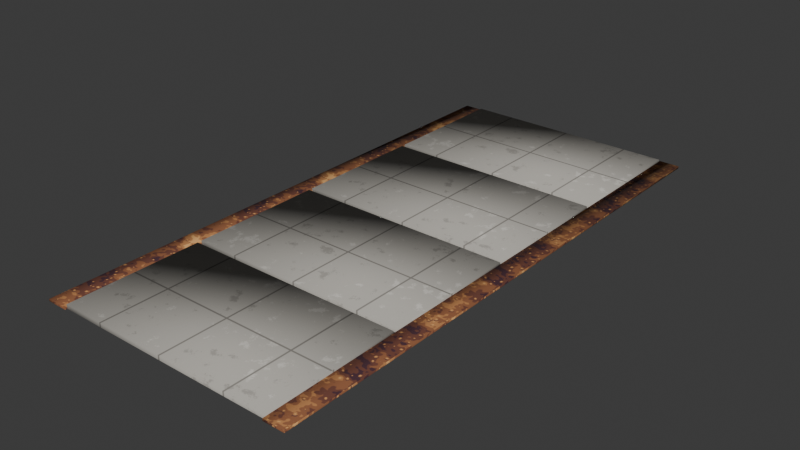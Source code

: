 # Source: driveway.blend  (saved by Blender 5.2.45; exported with 4.5.12 LTS)
import bpy
from mathutils import Matrix  # noqa: F401  (used for matrix-valued properties, if any)

bpy.ops.wm.read_factory_settings(use_empty=True)
scene = bpy.context.scene
scene.name = 'Scene'

# ---- collections
col_driveway = bpy.data.collections.new('driveway'); scene.collection.children.link(col_driveway)

# ---- images (referenced by path relative to the original .blend; pixels are not part of the script)
import os
ASSET_DIR = os.environ.get("B2B_ASSET_DIR", "")  # directory of the original .blend (textures are referenced by path, not embedded)
HERE = os.path.dirname(os.path.abspath(__file__))  # packed textures are extracted next to this script under _unpacked/

def load_image(name, relpath, width, height, colorspace="sRGB"):
    """Load a texture the original file referenced (path relative to the .blend, or extracted next to this script)."""
    p = next((c for c in (os.path.join(HERE, relpath), os.path.join(ASSET_DIR, relpath)) if relpath and os.path.exists(c)), "")
    if p:
        img = bpy.data.images.load(p, check_existing=True)
        img.name = name
    else:  # same state as the original file: an image datablock whose file is absent (Cycles renders it pink)
        img = bpy.data.images.new(name, width, height)
        img.source = "FILE"
        img.filepath = "//" + (relpath or name)
    img.colorspace_settings.name = colorspace
    return img
img_env_concrete = load_image('env_concrete', '_unpacked/concrete.ad65e524.png', 512, 512, 'sRGB')
img_env_pack_terre = load_image('env_pack_terre', '_unpacked/pack_terre.50fe928d.png', 512, 512, 'sRGB')

# ---- materials (node trees are filled in below, after node groups)
mat_env_concrete = bpy.data.materials.new('Env_Concrete')
mat_env_concrete.diffuse_color = (0.4508, 0.4233, 0.3712, 1.0)
mat_env_concrete.roughness = 0.9
mat_env_dirt = bpy.data.materials.new('Env_Dirt')
mat_env_dirt.diffuse_color = (0.2051, 0.1046, 0.06125, 1.0)
mat_env_dirt.roughness = 0.95

# ---- material node trees
mat_env_concrete.use_nodes = True; mat_env_concrete.node_tree.nodes.clear()
_N = mat_env_concrete.node_tree.nodes; _L = mat_env_concrete.node_tree.links
n0 = _N.new('ShaderNodeBsdfPrincipled'); n0.name = 'Principled BSDF'; n0.location = (-200, 100)
n0.inputs[2].default_value = 0.9
n0.inputs[10].default_value = 0.005
n0.inputs[13].default_value = 0.25
n1 = _N.new('ShaderNodeOutputMaterial'); n1.name = 'Material Output'; n1.location = (200, 100)
n2 = _N.new('ShaderNodeTexImage'); n2.name = 'Image Texture'; n2.location = (-400, 200)
n2.image = img_env_concrete
_L.new(n0.outputs[0], n1.inputs[0])
_L.new(n2.outputs[0], n0.inputs[0])
n1.is_active_output = True
mat_env_dirt.use_nodes = True; mat_env_dirt.node_tree.nodes.clear()
_N = mat_env_dirt.node_tree.nodes; _L = mat_env_dirt.node_tree.links
n0 = _N.new('ShaderNodeBsdfPrincipled'); n0.name = 'Principled BSDF'; n0.location = (-200, 100)
n0.inputs[2].default_value = 0.95
n0.inputs[10].default_value = 0.005
n0.inputs[13].default_value = 0.25
n1 = _N.new('ShaderNodeOutputMaterial'); n1.name = 'Material Output'; n1.location = (200, 100)
n2 = _N.new('ShaderNodeTexImage'); n2.name = 'Image Texture'; n2.location = (-400, 200)
n2.image = img_env_pack_terre
_L.new(n0.outputs[0], n1.inputs[0])
_L.new(n2.outputs[0], n0.inputs[0])
n1.is_active_output = True

# ---- world
world_world = bpy.data.worlds.new('World'); scene.world = world_world
world_world.use_nodes = True; world_world.node_tree.nodes.clear()
_N = world_world.node_tree.nodes; _L = world_world.node_tree.links
n0 = _N.new('ShaderNodeOutputWorld'); n0.name = 'World Output'; n0.location = (200, 100)
n1 = _N.new('ShaderNodeBackground'); n1.name = 'Background'; n1.location = (-200, 100)
n1.inputs[0].default_value = (0.05088, 0.05088, 0.05088, 1.0)
_L.new(n1.outputs[0], n0.inputs[0])
n0.is_active_output = True
world_world.color = (0.05088, 0.05088, 0.05088)
world_world.sun_shadow_jitter_overblur = 0.0

# ---- meshes
me_ground = bpy.data.meshes.new('Ground')
me_ground.from_pydata([(-1.6, -3.97, 0.0), (1.6, -3.97, 0.0), (1.6, -2.03, 0.0), (-1.6, -2.03, 0.0), (-1.6, -3.97, 0.06), (1.6, -3.97, 0.06), (1.6, -2.03, 0.06), (-1.6, -2.03, 0.06), (-1.6, -1.97, 0.0), (1.6, -1.97, 0.0), (1.6, -0.03, 0.0), (-1.6, -0.03, 0.0), (-1.6, -1.97, 0.06), (1.6, -1.97, 0.06), (1.6, -0.03, 0.06), (-1.6, -0.03, 0.06), (-1.6, 0.03, 0.0), (1.6, 0.03, 0.0), (1.6, 1.97, 0.0), (-1.6, 1.97, 0.0), (-1.6, 0.03, 0.06), (1.6, 0.03, 0.06), (1.6, 1.97, 0.06), (-1.6, 1.97, 0.06), (-1.6, 2.03, 0.0), (1.6, 2.03, 0.0), (1.6, 3.97, 0.0), (-1.6, 3.97, 0.0), (-1.6, 2.03, 0.06), (1.6, 2.03, 0.06), (1.6, 3.97, 0.06), (-1.6, 3.97, 0.06), (-1.9, -4.0, 0.0), (-1.6, -4.0, 0.0), (-1.6, 4.0, 0.0), (-1.9, 4.0, 0.0), (-1.9, -4.0, 0.03), (-1.6, -4.0, 0.03), (-1.6, 4.0, 0.03), (-1.9, 4.0, 0.03), (1.6, -4.0, 0.0), (1.9, -4.0, 0.0), (1.9, 4.0, 0.0), (1.6, 4.0, 0.0), (1.6, -4.0, 0.03), (1.9, -4.0, 0.03), (1.9, 4.0, 0.03), (1.6, 4.0, 0.03)], [], [(4, 5, 6, 7), (0, 1, 5, 4), (1, 2, 6, 5), (2, 3, 7, 6), (3, 0, 4, 7), (12, 13, 14, 15), (8, 9, 13, 12), (9, 10, 14, 13), (10, 11, 15, 14), (11, 8, 12, 15), (20, 21, 22, 23), (16, 17, 21, 20), (17, 18, 22, 21), (18, 19, 23, 22), (19, 16, 20, 23), (28, 29, 30, 31), (24, 25, 29, 28), (25, 26, 30, 29), (26, 27, 31, 30), (27, 24, 28, 31), (36, 37, 38, 39), (32, 33, 37, 36), (33, 34, 38, 37), (34, 35, 39, 38), (35, 32, 36, 39), (44, 45, 46, 47), (40, 41, 45, 44), (41, 42, 46, 45), (42, 43, 47, 46), (43, 40, 44, 47)])
me_ground.polygons.foreach_set('use_smooth', [True] * 30)
me_ground.polygons.foreach_set('material_index', [0, 0, 0, 0, 0, 0, 0, 0, 0, 0, 0, 0, 0, 0, 0, 0, 0, 0, 0, 0, 1, 1, 1, 1, 1, 1, 1, 1, 1, 1])
_k = set([(0, 1), (0, 3), (0, 4), (1, 2), (1, 5), (2, 3), (2, 6), (3, 7), (4, 5), (4, 7), (5, 6), (6, 7), (8, 9), (8, 11), (8, 12), (9, 10), (9, 13), (10, 11), (10, 14), (11, 15), (12, 13), (12, 15), (13, 14), (14, 15), (16, 17), (16, 19), (16, 20), (17, 18), (17, 21), (18, 19), (18, 22), (19, 23), (20, 21), (20, 23), (21, 22), (22, 23), (24, 25), (24, 27), (24, 28), (25, 26), (25, 29), (26, 27), (26, 30), (27, 31), (28, 29), (28, 31), (29, 30), (30, 31), (32, 33), (32, 35), (32, 36), (33, 34), (33, 37), (34, 35), (34, 38), (35, 39), (36, 37), (36, 39), (37, 38), (38, 39), (40, 41), (40, 43), (40, 44), (41, 42), (41, 45), (42, 43), (42, 46), (43, 47), (44, 45), (44, 47), (45, 46), (46, 47)])
me_ground.attributes.new('sharp_edge', 'BOOLEAN', 'EDGE').data.foreach_set('value', [ (min(e.vertices), max(e.vertices)) in _k for e in me_ground.edges])
_uv = me_ground.uv_layers.new(name='Float2')
_uv.uv.foreach_set('vector', [-0.4, -0.9925, 0.4, -0.9925, 0.4, -0.5075, -0.4, -0.5075, -0.4, 0.0, 0.4, 0.0, 0.4, 0.015, -0.4, 0.015, -0.9925, 0.0, -0.5075, 0.0, -0.5075, 0.015, -0.9925, 0.015, -0.4, 0.0, 0.4, 0.0, 0.4, 0.015, -0.4, 0.015, 0.5075, 0.0, 0.9925, 0.0, 0.9925, 0.015, 0.5075, 0.015, -0.4, -0.4925, 0.4, -0.4925, 0.4, -0.0075, -0.4, -0.0075, -0.4, 0.0, 0.4, 0.0, 0.4, 0.015, -0.4, 0.015, -0.4925, 0.0, -0.0075, 0.0, -0.0075, 0.015, -0.4925, 0.015, -0.4, 0.0, 0.4, 0.0, 0.4, 0.015, -0.4, 0.015, 0.0075, 0.0, 0.4925, 0.0, 0.4925, 0.015, 0.0075, 0.015, -0.4, 0.0075, 0.4, 0.0075, 0.4, 0.4925, -0.4, 0.4925, -0.4, 0.0, 0.4, 0.0, 0.4, 0.015, -0.4, 0.015, 0.0075, 0.0, 0.4925, 0.0, 0.4925, 0.015, 0.0075, 0.015, -0.4, 0.0, 0.4, 0.0, 0.4, 0.015, -0.4, 0.015, -0.4925, 0.0, -0.0075, 0.0, -0.0075, 0.015, -0.4925, 0.015, -0.4, 0.5075, 0.4, 0.5075, 0.4, 0.9925, -0.4, 0.9925, -0.4, 0.0, 0.4, 0.0, 0.4, 0.015, -0.4, 0.015, 0.5075, 0.0, 0.9925, 0.0, 0.9925, 0.015, 0.5075, 0.015, -0.4, 0.0, 0.4, 0.0, 0.4, 0.015, -0.4, 0.015, -0.9925, 0.0, -0.5075, 0.0, -0.5075, 0.015, -0.9925, 0.015, -0.76, -1.6, -0.64, -1.6, -0.64, 1.6, -0.76, 1.6, -0.76, 0.0, -0.64, 0.0, -0.64, 0.012, -0.76, 0.012, -1.6, 0.0, 1.6, 0.0, 1.6, 0.012, -1.6, 0.012, 0.64, 0.0, 0.76, 0.0, 0.76, 0.012, 0.64, 0.012, -1.6, 0.0, 1.6, 0.0, 1.6, 0.012, -1.6, 0.012, 0.64, -1.6, 0.76, -1.6, 0.76, 1.6, 0.64, 1.6, 0.64, 0.0, 0.76, 0.0, 0.76, 0.012, 0.64, 0.012, -1.6, 0.0, 1.6, 0.0, 1.6, 0.012, -1.6, 0.012, -0.76, 0.0, -0.64, 0.0, -0.64, 0.012, -0.76, 0.012, -1.6, 0.0, 1.6, 0.0, 1.6, 0.012, -1.6, 0.012])
me_ground.materials.append(mat_env_concrete)
me_ground.materials.append(mat_env_dirt)
me_ground.update()

# ---- objects
ob_driveway = bpy.data.objects.new('driveway', None)
ob_ground = bpy.data.objects.new('Ground', me_ground)

# ---- transforms, parenting, visibility, modifiers, constraints
ob_driveway.location = (0.0, 0.0, 0.0)
ob_driveway.empty_display_type = 'ARROWS'
ob_driveway.empty_display_size = 0.5
ob_ground.parent = ob_driveway
ob_ground.location = (0.0, 0.0, 0.0)

# ---- collection membership
col_driveway.objects.link(ob_driveway)
col_driveway.objects.link(ob_ground)

# ---- scene / render settings (as saved in the file)
scene.frame_start = 1; scene.frame_end = 250; scene.frame_set(1)
scene.render.engine = 'BLENDER_EEVEE_NEXT'
scene.render.bake_bias = 0.0
scene.render.bake_samples = 0
scene.render.compositor_device = 'GPU'
scene.eevee.use_volume_custom_range = False
scene.eevee.fast_gi_thickness_near = 0.1
scene.eevee.fast_gi_thickness_far = 0.0
scene.eevee.ray_tracing_options.screen_trace_thickness = 0.1
bpy.context.view_layer.update()

# ---- added for rendering (the .blend has no active camera and no usable light): camera, sun
cam_auto = bpy.data.cameras.new('AutoCamera')
cam_auto.lens = 50.0
cam_auto.sensor_width = 36.0
cam_auto.clip_end = 1000.0
ob_auto_camera = bpy.data.objects.new('AutoCamera', cam_auto)
scene.collection.objects.link(ob_auto_camera)
ob_auto_camera.location = (8.19457, -9.83348, 6.58565)
ob_auto_camera.rotation_euler = (1.09748, -7.21219e-08, 0.694738)
scene.camera = ob_auto_camera
light_auto_sun = bpy.data.lights.new('AutoSun', 'SUN')
light_auto_sun.energy = 3.0
light_auto_sun.angle = 0.0523599
ob_auto_sun = bpy.data.objects.new('AutoSun', light_auto_sun)
scene.collection.objects.link(ob_auto_sun)
ob_auto_sun.rotation_euler = (0.872665, 0.174533, 0.523599)
bpy.context.view_layer.update()
